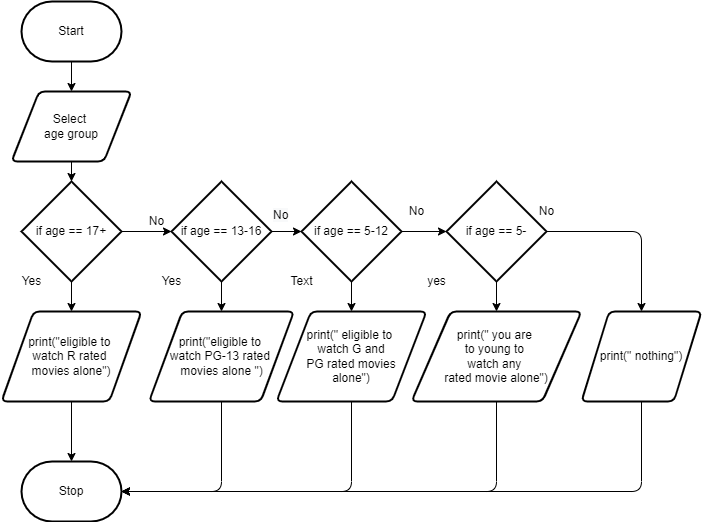

The diagram above was exported from draw.io. Its source (the exported page's mxGraphModel, read from the mxfile embedded in the PNG):
<mxGraphModel dx="1074" dy="684" grid="1" gridSize="10" guides="1" tooltips="1" connect="1" arrows="1" fold="1" page="1" pageScale="1" pageWidth="850" pageHeight="1100" math="0" shadow="0">
  <root>
    <mxCell id="0" />
    <mxCell id="1" parent="0" />
    <mxCell id="7" style="edgeStyle=none;html=1;entryX=0.5;entryY=0;entryDx=0;entryDy=0;" parent="1" source="2" target="3" edge="1">
      <mxGeometry relative="1" as="geometry">
        <mxPoint x="180" y="220" as="targetPoint" />
      </mxGeometry>
    </mxCell>
    <mxCell id="2" value="Start" style="strokeWidth=2;html=1;shape=mxgraph.flowchart.terminator;whiteSpace=wrap;" parent="1" vertex="1">
      <mxGeometry x="110" y="130" width="100" height="60" as="geometry" />
    </mxCell>
    <mxCell id="8" style="edgeStyle=none;html=1;entryX=0.5;entryY=0;entryDx=0;entryDy=0;entryPerimeter=0;" parent="1" source="3" target="13" edge="1">
      <mxGeometry relative="1" as="geometry">
        <mxPoint x="180" y="310" as="targetPoint" />
      </mxGeometry>
    </mxCell>
    <mxCell id="3" value="Select &lt;br&gt;age group" style="shape=parallelogram;html=1;strokeWidth=2;perimeter=parallelogramPerimeter;whiteSpace=wrap;rounded=1;arcSize=12;size=0.23;" parent="1" vertex="1">
      <mxGeometry x="100" y="220" width="120" height="70" as="geometry" />
    </mxCell>
    <mxCell id="28" style="edgeStyle=none;html=1;exitX=0.5;exitY=1;exitDx=0;exitDy=0;entryX=0.5;entryY=0;entryDx=0;entryDy=0;entryPerimeter=0;" edge="1" parent="1" source="5" target="6">
      <mxGeometry relative="1" as="geometry" />
    </mxCell>
    <mxCell id="5" value="print(&quot;eligible to &lt;br&gt;watch R rated &lt;br&gt;movies alone&quot;)" style="shape=parallelogram;html=1;strokeWidth=2;perimeter=parallelogramPerimeter;whiteSpace=wrap;rounded=1;arcSize=12;size=0.23;" parent="1" vertex="1">
      <mxGeometry x="90" y="440" width="140" height="90" as="geometry" />
    </mxCell>
    <mxCell id="6" value="Stop" style="strokeWidth=2;html=1;shape=mxgraph.flowchart.terminator;whiteSpace=wrap;" parent="1" vertex="1">
      <mxGeometry x="110" y="590" width="100" height="60" as="geometry" />
    </mxCell>
    <mxCell id="17" style="edgeStyle=none;html=1;exitX=1;exitY=0.5;exitDx=0;exitDy=0;exitPerimeter=0;entryX=0;entryY=0.5;entryDx=0;entryDy=0;entryPerimeter=0;" edge="1" parent="1" source="13" target="14">
      <mxGeometry relative="1" as="geometry" />
    </mxCell>
    <mxCell id="20" style="edgeStyle=none;html=1;exitX=0.5;exitY=1;exitDx=0;exitDy=0;exitPerimeter=0;entryX=0.5;entryY=0;entryDx=0;entryDy=0;" edge="1" parent="1" source="13" target="5">
      <mxGeometry relative="1" as="geometry" />
    </mxCell>
    <mxCell id="13" value="if age == 17+" style="strokeWidth=2;html=1;shape=mxgraph.flowchart.decision;whiteSpace=wrap;" vertex="1" parent="1">
      <mxGeometry x="110" y="310" width="100" height="100" as="geometry" />
    </mxCell>
    <mxCell id="18" style="edgeStyle=none;html=1;exitX=1;exitY=0.5;exitDx=0;exitDy=0;exitPerimeter=0;entryX=0;entryY=0.5;entryDx=0;entryDy=0;entryPerimeter=0;" edge="1" parent="1" source="14" target="15">
      <mxGeometry relative="1" as="geometry" />
    </mxCell>
    <mxCell id="22" style="edgeStyle=none;html=1;exitX=0.5;exitY=1;exitDx=0;exitDy=0;exitPerimeter=0;entryX=0.5;entryY=0;entryDx=0;entryDy=0;" edge="1" parent="1" source="14" target="21">
      <mxGeometry relative="1" as="geometry">
        <mxPoint x="310" y="450" as="targetPoint" />
      </mxGeometry>
    </mxCell>
    <mxCell id="14" value="if age == 13-16" style="strokeWidth=2;html=1;shape=mxgraph.flowchart.decision;whiteSpace=wrap;" vertex="1" parent="1">
      <mxGeometry x="260" y="310" width="100" height="100" as="geometry" />
    </mxCell>
    <mxCell id="19" style="edgeStyle=none;html=1;exitX=1;exitY=0.5;exitDx=0;exitDy=0;exitPerimeter=0;" edge="1" parent="1" source="15" target="16">
      <mxGeometry relative="1" as="geometry" />
    </mxCell>
    <mxCell id="24" style="edgeStyle=none;html=1;exitX=0.5;exitY=1;exitDx=0;exitDy=0;exitPerimeter=0;entryX=0.5;entryY=0;entryDx=0;entryDy=0;" edge="1" parent="1" source="15" target="23">
      <mxGeometry relative="1" as="geometry" />
    </mxCell>
    <mxCell id="15" value="if age == 5-12" style="strokeWidth=2;html=1;shape=mxgraph.flowchart.decision;whiteSpace=wrap;" vertex="1" parent="1">
      <mxGeometry x="390" y="310" width="100" height="100" as="geometry" />
    </mxCell>
    <mxCell id="26" style="edgeStyle=none;html=1;exitX=0.5;exitY=1;exitDx=0;exitDy=0;exitPerimeter=0;entryX=0.5;entryY=0;entryDx=0;entryDy=0;" edge="1" parent="1" source="16" target="25">
      <mxGeometry relative="1" as="geometry" />
    </mxCell>
    <mxCell id="16" value="if age == 5-" style="strokeWidth=2;html=1;shape=mxgraph.flowchart.decision;whiteSpace=wrap;" vertex="1" parent="1">
      <mxGeometry x="535" y="310" width="100" height="100" as="geometry" />
    </mxCell>
    <mxCell id="21" value="&lt;span&gt;print(&quot;eligible to &lt;br&gt;watch PG-13 rated &lt;br&gt;movies alone &quot;)&lt;/span&gt;" style="shape=parallelogram;html=1;strokeWidth=2;perimeter=parallelogramPerimeter;whiteSpace=wrap;rounded=1;arcSize=12;size=0.23;" vertex="1" parent="1">
      <mxGeometry x="237.5" y="440" width="145" height="90" as="geometry" />
    </mxCell>
    <mxCell id="23" value="&lt;span&gt;print(&quot; eligible to &lt;br&gt;watch G and&lt;br&gt;PG rated movies&lt;br&gt;alone&quot;)&lt;/span&gt;" style="shape=parallelogram;html=1;strokeWidth=2;perimeter=parallelogramPerimeter;whiteSpace=wrap;rounded=1;arcSize=12;size=0.23;" vertex="1" parent="1">
      <mxGeometry x="365" y="440" width="150" height="90" as="geometry" />
    </mxCell>
    <mxCell id="25" value="&lt;span&gt;print(&quot; you are &lt;br&gt;to young to &lt;br&gt;watch any &lt;br&gt;rated movie alone&quot;)&lt;/span&gt;" style="shape=parallelogram;html=1;strokeWidth=2;perimeter=parallelogramPerimeter;whiteSpace=wrap;rounded=1;arcSize=12;size=0.23;" vertex="1" parent="1">
      <mxGeometry x="500" y="440" width="170" height="90" as="geometry" />
    </mxCell>
    <mxCell id="27" value="&lt;span&gt;print(&quot; nothing&quot;)&lt;/span&gt;" style="shape=parallelogram;html=1;strokeWidth=2;perimeter=parallelogramPerimeter;whiteSpace=wrap;rounded=1;arcSize=12;size=0.23;" vertex="1" parent="1">
      <mxGeometry x="670" y="440" width="120" height="90" as="geometry" />
    </mxCell>
    <mxCell id="30" value="" style="edgeStyle=segmentEdgeStyle;endArrow=classic;html=1;exitX=0.5;exitY=1;exitDx=0;exitDy=0;entryX=1;entryY=0.5;entryDx=0;entryDy=0;entryPerimeter=0;" edge="1" parent="1" source="21" target="6">
      <mxGeometry width="50" height="50" relative="1" as="geometry">
        <mxPoint x="285" y="580" as="sourcePoint" />
        <mxPoint x="300" y="620" as="targetPoint" />
        <Array as="points">
          <mxPoint x="310" y="620" />
        </Array>
      </mxGeometry>
    </mxCell>
    <mxCell id="34" value="" style="edgeStyle=segmentEdgeStyle;endArrow=classic;html=1;exitX=0.5;exitY=1;exitDx=0;exitDy=0;entryX=1;entryY=0.5;entryDx=0;entryDy=0;entryPerimeter=0;" edge="1" parent="1" source="23" target="6">
      <mxGeometry width="50" height="50" relative="1" as="geometry">
        <mxPoint x="410" y="510" as="sourcePoint" />
        <mxPoint x="280" y="620" as="targetPoint" />
        <Array as="points">
          <mxPoint x="440" y="620" />
        </Array>
      </mxGeometry>
    </mxCell>
    <mxCell id="35" value="" style="edgeStyle=segmentEdgeStyle;endArrow=classic;html=1;exitX=0.5;exitY=1;exitDx=0;exitDy=0;entryX=1;entryY=0.5;entryDx=0;entryDy=0;entryPerimeter=0;" edge="1" parent="1" source="25" target="6">
      <mxGeometry width="50" height="50" relative="1" as="geometry">
        <mxPoint x="540" y="520" as="sourcePoint" />
        <mxPoint x="230" y="660" as="targetPoint" />
        <Array as="points">
          <mxPoint x="585" y="620" />
        </Array>
      </mxGeometry>
    </mxCell>
    <mxCell id="36" value="" style="edgeStyle=segmentEdgeStyle;endArrow=classic;html=1;exitX=0.5;exitY=1;exitDx=0;exitDy=0;entryX=1;entryY=0.5;entryDx=0;entryDy=0;entryPerimeter=0;" edge="1" parent="1" source="27" target="6">
      <mxGeometry width="50" height="50" relative="1" as="geometry">
        <mxPoint x="670" y="510" as="sourcePoint" />
        <mxPoint x="340" y="620" as="targetPoint" />
        <Array as="points">
          <mxPoint x="730" y="620" />
        </Array>
      </mxGeometry>
    </mxCell>
    <mxCell id="37" value="No" style="text;html=1;align=center;verticalAlign=middle;resizable=0;points=[];autosize=1;strokeColor=none;fillColor=none;" vertex="1" parent="1">
      <mxGeometry x="230" y="340" width="30" height="20" as="geometry" />
    </mxCell>
    <mxCell id="40" value="&lt;span style=&quot;color: rgb(0, 0, 0); font-family: helvetica; font-size: 12px; font-style: normal; font-weight: 400; letter-spacing: normal; text-align: center; text-indent: 0px; text-transform: none; word-spacing: 0px; background-color: rgb(248, 249, 250); display: inline; float: none;&quot;&gt;No&lt;/span&gt;" style="text;whiteSpace=wrap;html=1;" vertex="1" parent="1">
      <mxGeometry x="360" y="330" width="30" height="20" as="geometry" />
    </mxCell>
    <mxCell id="43" value="Yes" style="text;html=1;align=center;verticalAlign=middle;resizable=0;points=[];autosize=1;strokeColor=none;fillColor=none;" vertex="1" parent="1">
      <mxGeometry x="100" y="400" width="40" height="20" as="geometry" />
    </mxCell>
    <mxCell id="45" value="Yes" style="text;html=1;align=center;verticalAlign=middle;resizable=0;points=[];autosize=1;strokeColor=none;fillColor=none;" vertex="1" parent="1">
      <mxGeometry x="240" y="400" width="40" height="20" as="geometry" />
    </mxCell>
    <mxCell id="46" value="Text" style="text;html=1;align=center;verticalAlign=middle;resizable=0;points=[];autosize=1;strokeColor=none;fillColor=none;" vertex="1" parent="1">
      <mxGeometry x="370" y="400" width="40" height="20" as="geometry" />
    </mxCell>
    <mxCell id="47" value="yes" style="text;html=1;align=center;verticalAlign=middle;resizable=0;points=[];autosize=1;strokeColor=none;fillColor=none;" vertex="1" parent="1">
      <mxGeometry x="510" y="400" width="30" height="20" as="geometry" />
    </mxCell>
    <mxCell id="49" value="No" style="text;html=1;align=center;verticalAlign=middle;resizable=0;points=[];autosize=1;strokeColor=none;fillColor=none;" vertex="1" parent="1">
      <mxGeometry x="490" y="330" width="30" height="20" as="geometry" />
    </mxCell>
    <mxCell id="50" value="No" style="text;html=1;align=center;verticalAlign=middle;resizable=0;points=[];autosize=1;strokeColor=none;fillColor=none;" vertex="1" parent="1">
      <mxGeometry x="620" y="330" width="30" height="20" as="geometry" />
    </mxCell>
    <mxCell id="53" value="" style="edgeStyle=segmentEdgeStyle;endArrow=classic;html=1;fontSize=11;exitX=1;exitY=0.5;exitDx=0;exitDy=0;exitPerimeter=0;entryX=0.5;entryY=0;entryDx=0;entryDy=0;" edge="1" parent="1" source="16" target="27">
      <mxGeometry width="50" height="50" relative="1" as="geometry">
        <mxPoint x="790" y="390" as="sourcePoint" />
        <mxPoint x="730" y="420" as="targetPoint" />
      </mxGeometry>
    </mxCell>
  </root>
</mxGraphModel>